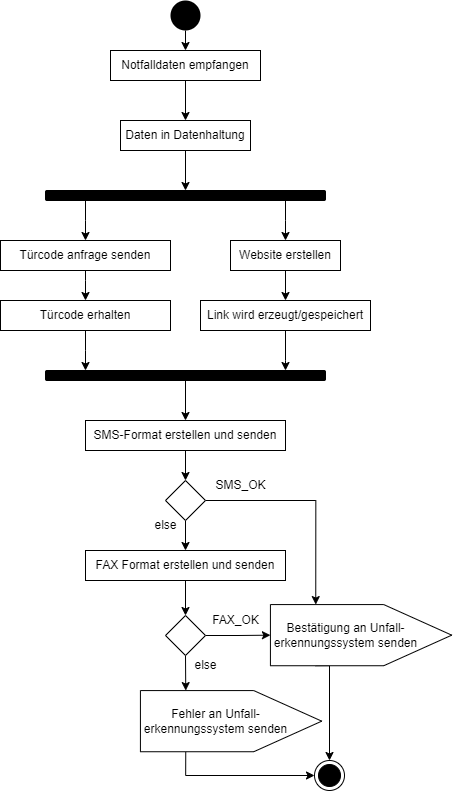

The diagram above was exported from draw.io. Its source (the exported page's mxGraphModel, read from the mxfile embedded in the PNG):
<mxGraphModel dx="1185" dy="588" grid="1" gridSize="10" guides="1" tooltips="1" connect="1" arrows="1" fold="1" page="1" pageScale="1" pageWidth="827" pageHeight="1169" math="0" shadow="0">
  <root>
    <mxCell id="0" />
    <mxCell id="1" parent="0" />
    <mxCell id="2" style="edgeStyle=orthogonalEdgeStyle;rounded=0;orthogonalLoop=1;jettySize=auto;html=1;exitX=1;exitY=0.5;exitDx=0;exitDy=0;entryX=1;entryY=0.25;entryDx=0;entryDy=0;" edge="1" source="4" target="24" parent="1">
      <mxGeometry relative="1" as="geometry">
        <mxPoint x="340" y="570" as="targetPoint" />
      </mxGeometry>
    </mxCell>
    <mxCell id="3" style="edgeStyle=orthogonalEdgeStyle;rounded=0;orthogonalLoop=1;jettySize=auto;html=1;exitX=0.5;exitY=1;exitDx=0;exitDy=0;entryX=0.5;entryY=0;entryDx=0;entryDy=0;" edge="1" source="4" target="22" parent="1">
      <mxGeometry relative="1" as="geometry" />
    </mxCell>
    <mxCell id="4" value="" style="rhombus;whiteSpace=wrap;html=1;" vertex="1" parent="1">
      <mxGeometry x="220" y="550" width="40" height="40" as="geometry" />
    </mxCell>
    <mxCell id="5" style="edgeStyle=orthogonalEdgeStyle;rounded=0;orthogonalLoop=1;jettySize=auto;html=1;exitX=1;exitY=0.5;exitDx=0;exitDy=0;entryX=0.5;entryY=0;entryDx=0;entryDy=0;" edge="1" source="7" target="24" parent="1">
      <mxGeometry relative="1" as="geometry">
        <mxPoint x="395" y="670" as="targetPoint" />
      </mxGeometry>
    </mxCell>
    <mxCell id="6" style="edgeStyle=orthogonalEdgeStyle;rounded=0;orthogonalLoop=1;jettySize=auto;html=1;exitX=0.5;exitY=1;exitDx=0;exitDy=0;entryX=1;entryY=0.25;entryDx=0;entryDy=0;" edge="1" source="7" target="29" parent="1">
      <mxGeometry relative="1" as="geometry" />
    </mxCell>
    <mxCell id="7" value="" style="rhombus;whiteSpace=wrap;html=1;" vertex="1" parent="1">
      <mxGeometry x="220" y="685" width="40" height="40" as="geometry" />
    </mxCell>
    <mxCell id="8" style="edgeStyle=orthogonalEdgeStyle;rounded=0;orthogonalLoop=1;jettySize=auto;html=1;exitX=0.5;exitY=1;exitDx=0;exitDy=0;entryX=0.5;entryY=0;entryDx=0;entryDy=0;" edge="1" source="9" target="11" parent="1">
      <mxGeometry relative="1" as="geometry" />
    </mxCell>
    <mxCell id="9" value="Notfalldaten empfangen" style="rounded=0;whiteSpace=wrap;html=1;" vertex="1" parent="1">
      <mxGeometry x="165" y="120" width="150" height="30" as="geometry" />
    </mxCell>
    <mxCell id="10" style="edgeStyle=orthogonalEdgeStyle;rounded=0;orthogonalLoop=1;jettySize=auto;html=1;exitX=0.5;exitY=1;exitDx=0;exitDy=0;" edge="1" source="11" target="36" parent="1">
      <mxGeometry relative="1" as="geometry" />
    </mxCell>
    <mxCell id="11" value="Daten in Datenhaltung" style="rounded=0;whiteSpace=wrap;html=1;" vertex="1" parent="1">
      <mxGeometry x="175" y="190" width="130" height="30" as="geometry" />
    </mxCell>
    <mxCell id="12" style="edgeStyle=orthogonalEdgeStyle;rounded=0;orthogonalLoop=1;jettySize=auto;html=1;exitX=0.5;exitY=1;exitDx=0;exitDy=0;" edge="1" source="13" target="16" parent="1">
      <mxGeometry relative="1" as="geometry">
        <mxPoint x="260" y="320" as="targetPoint" />
      </mxGeometry>
    </mxCell>
    <mxCell id="13" value="Website erstellen" style="whiteSpace=wrap;html=1;" vertex="1" parent="1">
      <mxGeometry x="285" y="310" width="110" height="30" as="geometry" />
    </mxCell>
    <mxCell id="14" style="edgeStyle=orthogonalEdgeStyle;rounded=0;orthogonalLoop=1;jettySize=auto;html=1;entryX=0.5;entryY=0;entryDx=0;entryDy=0;" edge="1" source="34" target="18" parent="1">
      <mxGeometry relative="1" as="geometry">
        <mxPoint x="240" y="440" as="sourcePoint" />
      </mxGeometry>
    </mxCell>
    <mxCell id="15" style="edgeStyle=orthogonalEdgeStyle;rounded=0;orthogonalLoop=1;jettySize=auto;html=1;" edge="1" source="16" target="34" parent="1">
      <mxGeometry relative="1" as="geometry">
        <Array as="points">
          <mxPoint x="340" y="430" />
          <mxPoint x="340" y="430" />
        </Array>
      </mxGeometry>
    </mxCell>
    <mxCell id="16" value="Link wird erzeugt/gespeichert" style="whiteSpace=wrap;html=1;" vertex="1" parent="1">
      <mxGeometry x="255" y="370" width="170" height="30" as="geometry" />
    </mxCell>
    <mxCell id="17" style="edgeStyle=orthogonalEdgeStyle;rounded=0;orthogonalLoop=1;jettySize=auto;html=1;exitX=0.5;exitY=1;exitDx=0;exitDy=0;entryX=0.5;entryY=0;entryDx=0;entryDy=0;" edge="1" source="18" target="4" parent="1">
      <mxGeometry relative="1" as="geometry" />
    </mxCell>
    <mxCell id="18" value="SMS-Format erstellen und senden" style="whiteSpace=wrap;html=1;" vertex="1" parent="1">
      <mxGeometry x="140" y="490" width="200" height="30" as="geometry" />
    </mxCell>
    <mxCell id="19" value="SMS_OK" style="text;html=1;align=center;verticalAlign=middle;resizable=0;points=[];autosize=1;strokeColor=none;fillColor=none;" vertex="1" parent="1">
      <mxGeometry x="260" y="540" width="70" height="30" as="geometry" />
    </mxCell>
    <mxCell id="20" value="else" style="text;html=1;align=center;verticalAlign=middle;resizable=0;points=[];autosize=1;strokeColor=none;fillColor=none;" vertex="1" parent="1">
      <mxGeometry x="195" y="580" width="50" height="30" as="geometry" />
    </mxCell>
    <mxCell id="21" style="edgeStyle=orthogonalEdgeStyle;rounded=0;orthogonalLoop=1;jettySize=auto;html=1;exitX=0.5;exitY=1;exitDx=0;exitDy=0;entryX=0.5;entryY=0;entryDx=0;entryDy=0;" edge="1" source="22" target="7" parent="1">
      <mxGeometry relative="1" as="geometry" />
    </mxCell>
    <mxCell id="22" value="FAX Format erstellen und senden" style="whiteSpace=wrap;html=1;" vertex="1" parent="1">
      <mxGeometry x="140" y="620" width="200" height="30" as="geometry" />
    </mxCell>
    <mxCell id="23" style="edgeStyle=orthogonalEdgeStyle;rounded=0;orthogonalLoop=1;jettySize=auto;html=1;exitX=0;exitY=0.25;exitDx=0;exitDy=0;entryX=0.5;entryY=0;entryDx=0;entryDy=0;" edge="1" source="24" target="33" parent="1">
      <mxGeometry relative="1" as="geometry">
        <Array as="points">
          <mxPoint x="384" y="735" />
        </Array>
      </mxGeometry>
    </mxCell>
    <mxCell id="24" value="" style="shape=offPageConnector;whiteSpace=wrap;html=1;rotation=-90;" vertex="1" parent="1">
      <mxGeometry x="385" y="614" width="61.16" height="181.32" as="geometry" />
    </mxCell>
    <mxCell id="25" value="&lt;span style=&quot;background-color: rgb(255, 255, 255);&quot;&gt;Bestätigung an Unfall-&lt;br&gt;erkennungssystem senden&lt;/span&gt;" style="text;html=1;align=center;verticalAlign=middle;resizable=0;points=[];autosize=1;strokeColor=none;fillColor=none;" vertex="1" parent="1">
      <mxGeometry x="315" y="685" width="170" height="40" as="geometry" />
    </mxCell>
    <mxCell id="26" value="FAX_OK" style="text;html=1;align=center;verticalAlign=middle;resizable=0;points=[];autosize=1;strokeColor=none;fillColor=none;" vertex="1" parent="1">
      <mxGeometry x="255" y="675" width="70" height="30" as="geometry" />
    </mxCell>
    <mxCell id="27" value="else" style="text;html=1;align=center;verticalAlign=middle;resizable=0;points=[];autosize=1;strokeColor=none;fillColor=none;" vertex="1" parent="1">
      <mxGeometry x="235" y="720" width="50" height="30" as="geometry" />
    </mxCell>
    <mxCell id="28" style="edgeStyle=orthogonalEdgeStyle;rounded=0;orthogonalLoop=1;jettySize=auto;html=1;exitX=0;exitY=0.25;exitDx=0;exitDy=0;entryX=0;entryY=0.5;entryDx=0;entryDy=0;" edge="1" source="29" target="33" parent="1">
      <mxGeometry relative="1" as="geometry" />
    </mxCell>
    <mxCell id="29" value="" style="shape=offPageConnector;whiteSpace=wrap;html=1;rotation=-90;" vertex="1" parent="1">
      <mxGeometry x="255" y="700" width="61.16" height="181.32" as="geometry" />
    </mxCell>
    <mxCell id="30" value="&lt;span style=&quot;background-color: rgb(255, 255, 255);&quot;&gt;Fehler an Unfall-&lt;br&gt;erkennungssystem senden&lt;/span&gt;" style="text;html=1;align=center;verticalAlign=middle;resizable=0;points=[];autosize=1;strokeColor=none;fillColor=none;" vertex="1" parent="1">
      <mxGeometry x="185" y="770.66" width="170" height="40" as="geometry" />
    </mxCell>
    <mxCell id="31" style="edgeStyle=orthogonalEdgeStyle;rounded=0;orthogonalLoop=1;jettySize=auto;html=1;exitX=0.5;exitY=1;exitDx=0;exitDy=0;entryX=0.5;entryY=0;entryDx=0;entryDy=0;" edge="1" source="32" target="9" parent="1">
      <mxGeometry relative="1" as="geometry" />
    </mxCell>
    <mxCell id="32" value="" style="ellipse;fillColor=#000000;strokeColor=none;" vertex="1" parent="1">
      <mxGeometry x="225" y="70" width="30" height="30" as="geometry" />
    </mxCell>
    <mxCell id="33" value="" style="ellipse;html=1;shape=endState;fillColor=#000000;strokeColor=#000000;" vertex="1" parent="1">
      <mxGeometry x="369" y="830" width="30" height="30" as="geometry" />
    </mxCell>
    <mxCell id="34" value="" style="rounded=1;whiteSpace=wrap;html=1;fillColor=#000000;" vertex="1" parent="1">
      <mxGeometry x="100" y="440" width="280" height="10" as="geometry" />
    </mxCell>
    <mxCell id="35" style="edgeStyle=orthogonalEdgeStyle;rounded=0;orthogonalLoop=1;jettySize=auto;html=1;" edge="1" source="36" target="39" parent="1">
      <mxGeometry relative="1" as="geometry">
        <Array as="points">
          <mxPoint x="140" y="290" />
          <mxPoint x="140" y="290" />
        </Array>
      </mxGeometry>
    </mxCell>
    <mxCell id="36" value="" style="rounded=1;whiteSpace=wrap;html=1;fillColor=#000000;" vertex="1" parent="1">
      <mxGeometry x="100" y="260" width="280" height="10" as="geometry" />
    </mxCell>
    <mxCell id="37" style="edgeStyle=orthogonalEdgeStyle;rounded=0;orthogonalLoop=1;jettySize=auto;html=1;" edge="1" source="36" target="13" parent="1">
      <mxGeometry relative="1" as="geometry">
        <mxPoint x="260" y="240" as="sourcePoint" />
        <mxPoint x="260" y="280" as="targetPoint" />
        <Array as="points">
          <mxPoint x="340" y="290" />
          <mxPoint x="340" y="290" />
        </Array>
      </mxGeometry>
    </mxCell>
    <mxCell id="38" style="edgeStyle=orthogonalEdgeStyle;rounded=0;orthogonalLoop=1;jettySize=auto;html=1;" edge="1" source="39" target="41" parent="1">
      <mxGeometry relative="1" as="geometry">
        <Array as="points">
          <mxPoint x="140" y="350" />
          <mxPoint x="140" y="350" />
        </Array>
      </mxGeometry>
    </mxCell>
    <mxCell id="39" value="Türcode anfrage senden&lt;span style=&quot;color: rgba(0, 0, 0, 0); font-family: monospace; font-size: 0px; text-align: start;&quot;&gt;%3CmxGraphModel%3E%3Croot%3E%3CmxCell%20id%3D%220%22%2F%3E%3CmxCell%20id%3D%221%22%20parent%3D%220%22%2F%3E%3CmxCell%20id%3D%222%22%20value%3D%22Link%20wird%20erzeugt%2Fgespeichert%22%20style%3D%22whiteSpace%3Dwrap%3Bhtml%3D1%3B%22%20vertex%3D%221%22%20parent%3D%221%22%3E%3CmxGeometry%20x%3D%22274%22%20y%3D%22370%22%20width%3D%22170%22%20height%3D%2230%22%20as%3D%22geometry%22%2F%3E%3C%2FmxCell%3E%3C%2Froot%3E%3C%2FmxGraphModel%3E&lt;/span&gt;" style="whiteSpace=wrap;html=1;" vertex="1" parent="1">
      <mxGeometry x="55" y="310" width="170" height="30" as="geometry" />
    </mxCell>
    <mxCell id="40" style="edgeStyle=orthogonalEdgeStyle;rounded=0;orthogonalLoop=1;jettySize=auto;html=1;" edge="1" source="41" target="34" parent="1">
      <mxGeometry relative="1" as="geometry">
        <Array as="points">
          <mxPoint x="140" y="420" />
          <mxPoint x="140" y="420" />
        </Array>
      </mxGeometry>
    </mxCell>
    <mxCell id="41" value="Türcode erhalten&lt;span style=&quot;color: rgba(0, 0, 0, 0); font-family: monospace; font-size: 0px; text-align: start;&quot;&gt;3CmxGraphModel%3E%3Croot%3E%3CmxCell%20id%3D%220%22%2F%3E%3CmxCell%20id%3D%221%22%20parent%3D%220%22%2F%3E%3CmxCell%20id%3D%222%22%20value%3D%22Link%20wird%20erzeugt%2Fgespeichert%22%20style%3D%22whiteSpace%3Dwrap%3Bhtml%3D1%3B%22%20vertex%3D%221%22%20parent%3D%221%22%3E%3CmxGeometry%20x%3D%22274%22%20y%3D%22370%22%20width%3D%22170%22%20height%3D%2230%22%20as%3D%22geometry%22%2F%3E%3C%2FmxCell%3E%3C%2Froot%3E%3C%2FmxGraphModel%3E&lt;/span&gt;" style="whiteSpace=wrap;html=1;" vertex="1" parent="1">
      <mxGeometry x="55" y="370" width="170" height="30" as="geometry" />
    </mxCell>
  </root>
</mxGraphModel>